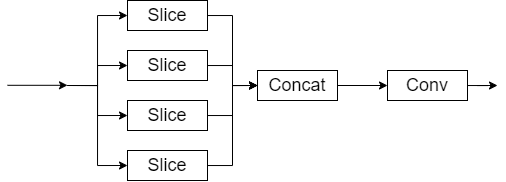

The diagram above was exported from draw.io. Its source (the exported page's mxGraphModel, read from the mxfile embedded in the PNG):
<mxGraphModel dx="981" dy="594" grid="1" gridSize="10" guides="1" tooltips="1" connect="1" arrows="1" fold="1" page="1" pageScale="1" pageWidth="827" pageHeight="1169" math="0" shadow="0">
  <root>
    <mxCell id="0" />
    <mxCell id="1" parent="0" />
    <mxCell id="-GKBDX0mhZfywqDF-p0f-10" style="edgeStyle=orthogonalEdgeStyle;rounded=0;orthogonalLoop=1;jettySize=auto;html=1;entryX=0;entryY=0.5;entryDx=0;entryDy=0;" edge="1" parent="1" target="-GKBDX0mhZfywqDF-p0f-3">
      <mxGeometry relative="1" as="geometry">
        <mxPoint x="240" y="285" as="sourcePoint" />
      </mxGeometry>
    </mxCell>
    <mxCell id="-GKBDX0mhZfywqDF-p0f-11" style="edgeStyle=orthogonalEdgeStyle;rounded=0;orthogonalLoop=1;jettySize=auto;html=1;entryX=0;entryY=0.5;entryDx=0;entryDy=0;" edge="1" parent="1" target="-GKBDX0mhZfywqDF-p0f-7">
      <mxGeometry relative="1" as="geometry">
        <mxPoint x="240" y="285" as="sourcePoint" />
      </mxGeometry>
    </mxCell>
    <mxCell id="-GKBDX0mhZfywqDF-p0f-12" style="edgeStyle=orthogonalEdgeStyle;rounded=0;orthogonalLoop=1;jettySize=auto;html=1;entryX=0;entryY=0.5;entryDx=0;entryDy=0;" edge="1" parent="1" target="-GKBDX0mhZfywqDF-p0f-6">
      <mxGeometry relative="1" as="geometry">
        <mxPoint x="240" y="285" as="sourcePoint" />
      </mxGeometry>
    </mxCell>
    <mxCell id="-GKBDX0mhZfywqDF-p0f-13" style="edgeStyle=orthogonalEdgeStyle;rounded=0;orthogonalLoop=1;jettySize=auto;html=1;entryX=0;entryY=0.5;entryDx=0;entryDy=0;" edge="1" parent="1" target="-GKBDX0mhZfywqDF-p0f-5">
      <mxGeometry relative="1" as="geometry">
        <mxPoint x="240" y="285" as="sourcePoint" />
      </mxGeometry>
    </mxCell>
    <mxCell id="-GKBDX0mhZfywqDF-p0f-15" style="edgeStyle=orthogonalEdgeStyle;rounded=0;orthogonalLoop=1;jettySize=auto;html=1;entryX=0;entryY=0.5;entryDx=0;entryDy=0;" edge="1" parent="1" source="-GKBDX0mhZfywqDF-p0f-3" target="-GKBDX0mhZfywqDF-p0f-8">
      <mxGeometry relative="1" as="geometry" />
    </mxCell>
    <mxCell id="-GKBDX0mhZfywqDF-p0f-3" value="&lt;font style=&quot;font-size: 18px&quot;&gt;Slice&lt;/font&gt;" style="rounded=0;whiteSpace=wrap;html=1;" vertex="1" parent="1">
      <mxGeometry x="300" y="200" width="80" height="30" as="geometry" />
    </mxCell>
    <mxCell id="-GKBDX0mhZfywqDF-p0f-16" style="edgeStyle=orthogonalEdgeStyle;rounded=0;orthogonalLoop=1;jettySize=auto;html=1;entryX=0;entryY=0.5;entryDx=0;entryDy=0;" edge="1" parent="1" source="-GKBDX0mhZfywqDF-p0f-5" target="-GKBDX0mhZfywqDF-p0f-8">
      <mxGeometry relative="1" as="geometry" />
    </mxCell>
    <mxCell id="-GKBDX0mhZfywqDF-p0f-5" value="&lt;font style=&quot;font-size: 18px&quot;&gt;Slice&lt;/font&gt;" style="rounded=0;whiteSpace=wrap;html=1;" vertex="1" parent="1">
      <mxGeometry x="300" y="250" width="80" height="30" as="geometry" />
    </mxCell>
    <mxCell id="-GKBDX0mhZfywqDF-p0f-18" style="edgeStyle=orthogonalEdgeStyle;rounded=0;orthogonalLoop=1;jettySize=auto;html=1;entryX=0;entryY=0.5;entryDx=0;entryDy=0;" edge="1" parent="1" source="-GKBDX0mhZfywqDF-p0f-6" target="-GKBDX0mhZfywqDF-p0f-8">
      <mxGeometry relative="1" as="geometry" />
    </mxCell>
    <mxCell id="-GKBDX0mhZfywqDF-p0f-6" value="&lt;font style=&quot;font-size: 18px&quot;&gt;Slice&lt;/font&gt;" style="rounded=0;whiteSpace=wrap;html=1;" vertex="1" parent="1">
      <mxGeometry x="300" y="300" width="80" height="30" as="geometry" />
    </mxCell>
    <mxCell id="-GKBDX0mhZfywqDF-p0f-19" style="edgeStyle=orthogonalEdgeStyle;rounded=0;orthogonalLoop=1;jettySize=auto;html=1;entryX=0;entryY=0.5;entryDx=0;entryDy=0;" edge="1" parent="1" source="-GKBDX0mhZfywqDF-p0f-7" target="-GKBDX0mhZfywqDF-p0f-8">
      <mxGeometry relative="1" as="geometry" />
    </mxCell>
    <mxCell id="-GKBDX0mhZfywqDF-p0f-7" value="&lt;font style=&quot;font-size: 18px&quot;&gt;Slice&lt;/font&gt;" style="rounded=0;whiteSpace=wrap;html=1;" vertex="1" parent="1">
      <mxGeometry x="300" y="350" width="80" height="30" as="geometry" />
    </mxCell>
    <mxCell id="-GKBDX0mhZfywqDF-p0f-20" style="edgeStyle=orthogonalEdgeStyle;rounded=0;orthogonalLoop=1;jettySize=auto;html=1;entryX=0;entryY=0.5;entryDx=0;entryDy=0;" edge="1" parent="1" source="-GKBDX0mhZfywqDF-p0f-8" target="-GKBDX0mhZfywqDF-p0f-9">
      <mxGeometry relative="1" as="geometry" />
    </mxCell>
    <mxCell id="-GKBDX0mhZfywqDF-p0f-8" value="&lt;font style=&quot;font-size: 18px&quot;&gt;Concat&lt;/font&gt;" style="rounded=0;whiteSpace=wrap;html=1;" vertex="1" parent="1">
      <mxGeometry x="430" y="270" width="80" height="30" as="geometry" />
    </mxCell>
    <mxCell id="-GKBDX0mhZfywqDF-p0f-21" style="edgeStyle=orthogonalEdgeStyle;rounded=0;orthogonalLoop=1;jettySize=auto;html=1;" edge="1" parent="1" source="-GKBDX0mhZfywqDF-p0f-9">
      <mxGeometry relative="1" as="geometry">
        <mxPoint x="670" y="285" as="targetPoint" />
      </mxGeometry>
    </mxCell>
    <mxCell id="-GKBDX0mhZfywqDF-p0f-9" value="&lt;font style=&quot;font-size: 18px&quot;&gt;Conv&lt;/font&gt;" style="rounded=0;whiteSpace=wrap;html=1;" vertex="1" parent="1">
      <mxGeometry x="560" y="270" width="80" height="30" as="geometry" />
    </mxCell>
    <mxCell id="-GKBDX0mhZfywqDF-p0f-24" value="" style="endArrow=classic;html=1;" edge="1" parent="1">
      <mxGeometry width="50" height="50" relative="1" as="geometry">
        <mxPoint x="180" y="284.8" as="sourcePoint" />
        <mxPoint x="240" y="284.8" as="targetPoint" />
      </mxGeometry>
    </mxCell>
  </root>
</mxGraphModel>